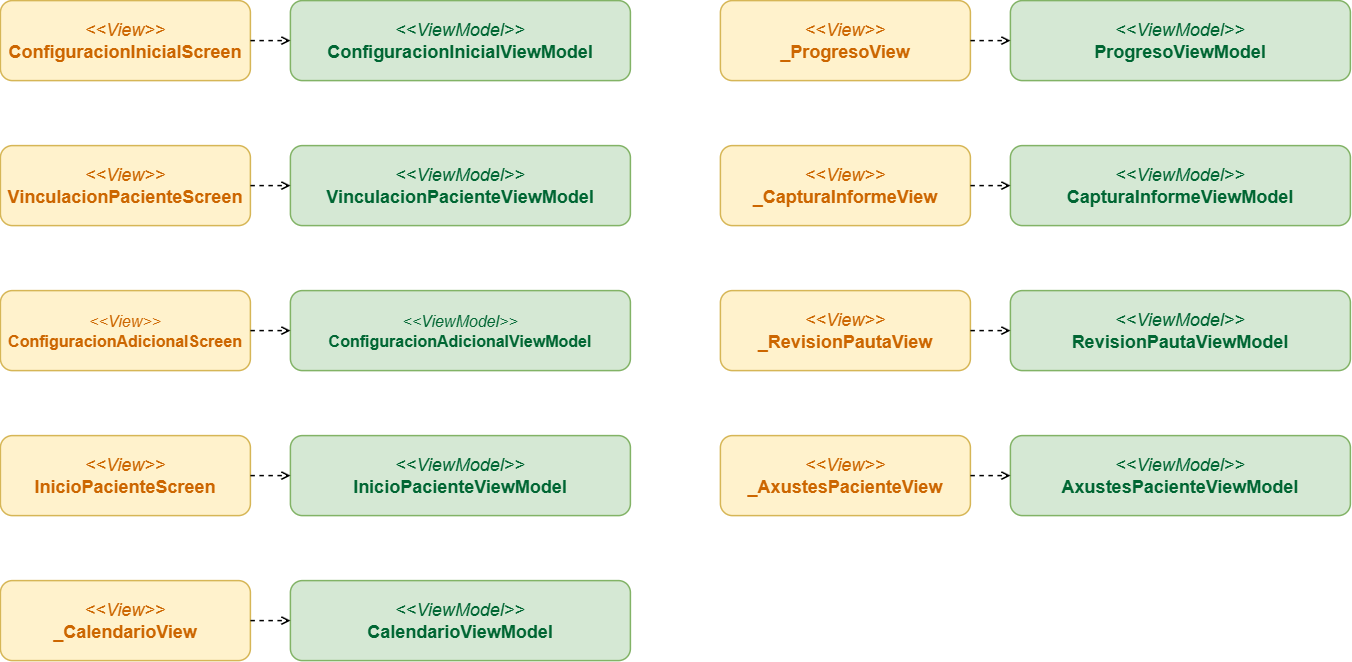

The diagram above was exported from draw.io. Its source (the exported page's mxGraphModel, read from the mxfile embedded in the PNG):
<mxGraphModel dx="1654" dy="939" grid="1" gridSize="10" guides="1" tooltips="1" connect="1" arrows="1" fold="1" page="1" pageScale="1" pageWidth="1460" pageHeight="850" math="0" shadow="0">
  <root>
    <mxCell id="0" />
    <mxCell id="1" parent="0" />
    <mxCell id="10" parent="1" style="rounded=1;whiteSpace=wrap;html=1;align=center;verticalAlign=middle;spacing=8;fontSize=16;strokeWidth=1.5;fillColor=#fff2cc;strokeColor=#d6b656;fontColor=#CC6600;" value="&lt;div style=&quot;text-align:center;&quot;&gt;&lt;span style=&quot;&quot;&gt;&lt;font style=&quot;font-size: 18px;&quot;&gt;&lt;i style=&quot;&quot;&gt;&amp;lt;&amp;lt;View&amp;gt;&amp;gt;&lt;/i&gt;&lt;br&gt;&lt;b style=&quot;&quot;&gt;ConfiguracionInicialScreen&lt;/b&gt;&lt;/font&gt;&lt;/span&gt;&lt;/div&gt;" vertex="1">
      <mxGeometry height="80" width="250" x="60" y="85" as="geometry" />
    </mxCell>
    <mxCell id="11" parent="1" style="rounded=1;whiteSpace=wrap;html=1;align=center;verticalAlign=middle;spacing=8;fontSize=16;strokeWidth=1.5;fillColor=#d5e8d4;strokeColor=#82b366;" value="&lt;div style=&quot;text-align:center;&quot;&gt;&lt;span style=&quot;color: rgb(0, 102, 51);&quot;&gt;&lt;font style=&quot;font-size: 18px;&quot;&gt;&lt;i style=&quot;&quot;&gt;&amp;lt;&amp;lt;ViewModel&amp;gt;&amp;gt;&lt;/i&gt;&lt;br&gt;&lt;b style=&quot;&quot;&gt;ConfiguracionInicialViewModel&lt;/b&gt;&lt;/font&gt;&lt;/span&gt;&lt;/div&gt;" vertex="1">
      <mxGeometry height="80" width="340" x="350" y="85" as="geometry" />
    </mxCell>
    <mxCell id="12" parent="1" style="rounded=1;whiteSpace=wrap;html=1;align=center;verticalAlign=middle;spacing=8;fontSize=16;strokeWidth=1.5;fillColor=#fff2cc;strokeColor=#d6b656;fontColor=#CC6600;" value="&lt;div style=&quot;text-align:center;&quot;&gt;&lt;span style=&quot;&quot;&gt;&lt;font style=&quot;font-size: 18px;&quot;&gt;&lt;i style=&quot;&quot;&gt;&amp;lt;&amp;lt;View&amp;gt;&amp;gt;&lt;/i&gt;&lt;br&gt;&lt;b style=&quot;&quot;&gt;VinculacionPacienteScreen&lt;/b&gt;&lt;/font&gt;&lt;/span&gt;&lt;/div&gt;" vertex="1">
      <mxGeometry height="80" width="250" x="60" y="230" as="geometry" />
    </mxCell>
    <mxCell id="13" parent="1" style="rounded=1;whiteSpace=wrap;html=1;align=center;verticalAlign=middle;spacing=8;fontSize=16;strokeWidth=1.5;fillColor=#d5e8d4;strokeColor=#82b366;" value="&lt;div style=&quot;text-align:center;&quot;&gt;&lt;span style=&quot;color: light-dark(rgb(0, 102, 51), rgb(0, 102, 51));&quot;&gt;&lt;font style=&quot;font-size: 18px;&quot;&gt;&lt;i style=&quot;&quot;&gt;&amp;lt;&amp;lt;ViewModel&amp;gt;&amp;gt;&lt;/i&gt;&lt;br&gt;&lt;b style=&quot;&quot;&gt;VinculacionPacienteViewModel&lt;/b&gt;&lt;/font&gt;&lt;/span&gt;&lt;/div&gt;" vertex="1">
      <mxGeometry height="80" width="340" x="350" y="230" as="geometry" />
    </mxCell>
    <mxCell id="14" parent="1" style="rounded=1;whiteSpace=wrap;html=1;align=center;verticalAlign=middle;spacing=8;fontSize=16;strokeWidth=1.5;fillColor=#fff2cc;strokeColor=#d6b656;fontColor=#CC6600;" value="&lt;div style=&quot;text-align:center;&quot;&gt;&lt;span style=&quot;&quot;&gt;&lt;i&gt;&amp;lt;&amp;lt;View&amp;gt;&amp;gt;&lt;/i&gt;&lt;br&gt;&lt;b&gt;ConfiguracionAdicionalScreen&lt;/b&gt;&lt;/span&gt;&lt;/div&gt;" vertex="1">
      <mxGeometry height="80" width="250" x="60" y="375" as="geometry" />
    </mxCell>
    <mxCell id="15" parent="1" style="rounded=1;whiteSpace=wrap;html=1;align=center;verticalAlign=middle;spacing=8;fontSize=16;strokeWidth=1.5;fillColor=#d5e8d4;strokeColor=#82b366;" value="&lt;div style=&quot;text-align:center;&quot;&gt;&lt;span style=&quot;color: rgb(0, 102, 51);&quot;&gt;&lt;i&gt;&amp;lt;&amp;lt;ViewModel&amp;gt;&amp;gt;&lt;/i&gt;&lt;br&gt;&lt;b&gt;ConfiguracionAdicionalViewModel&lt;/b&gt;&lt;/span&gt;&lt;/div&gt;" vertex="1">
      <mxGeometry height="80" width="340" x="350" y="375" as="geometry" />
    </mxCell>
    <mxCell id="16" parent="1" style="rounded=1;whiteSpace=wrap;html=1;align=center;verticalAlign=middle;spacing=8;fontSize=16;strokeWidth=1.5;fillColor=#fff2cc;strokeColor=#d6b656;fontColor=#CC6600;" value="&lt;div style=&quot;text-align:center;&quot;&gt;&lt;span style=&quot;&quot;&gt;&lt;font style=&quot;font-size: 18px;&quot;&gt;&lt;i style=&quot;&quot;&gt;&amp;lt;&amp;lt;View&amp;gt;&amp;gt;&lt;/i&gt;&lt;br&gt;&lt;b style=&quot;&quot;&gt;InicioPacienteScreen&lt;/b&gt;&lt;/font&gt;&lt;/span&gt;&lt;/div&gt;" vertex="1">
      <mxGeometry height="80" width="250" x="60" y="520" as="geometry" />
    </mxCell>
    <mxCell id="17" parent="1" style="rounded=1;whiteSpace=wrap;html=1;align=center;verticalAlign=middle;spacing=8;fontSize=16;strokeWidth=1.5;fillColor=#d5e8d4;strokeColor=#82b366;" value="&lt;div style=&quot;text-align:center;&quot;&gt;&lt;span style=&quot;color: light-dark(rgb(0, 102, 51), rgb(0, 102, 51));&quot;&gt;&lt;font style=&quot;font-size: 18px;&quot;&gt;&lt;i style=&quot;&quot;&gt;&amp;lt;&amp;lt;ViewModel&amp;gt;&amp;gt;&lt;/i&gt;&lt;br&gt;&lt;b style=&quot;&quot;&gt;InicioPacienteViewModel&lt;/b&gt;&lt;/font&gt;&lt;/span&gt;&lt;/div&gt;" vertex="1">
      <mxGeometry height="80" width="340" x="350" y="520" as="geometry" />
    </mxCell>
    <mxCell id="18" parent="1" style="rounded=1;whiteSpace=wrap;html=1;align=center;verticalAlign=middle;spacing=8;fontSize=16;strokeWidth=1.5;fillColor=#fff2cc;strokeColor=#d6b656;fontColor=#CC6600;" value="&lt;div style=&quot;text-align:center;&quot;&gt;&lt;span style=&quot;&quot;&gt;&lt;font style=&quot;font-size: 18px;&quot;&gt;&lt;i style=&quot;&quot;&gt;&amp;lt;&amp;lt;View&amp;gt;&amp;gt;&lt;/i&gt;&lt;br&gt;&lt;b style=&quot;&quot;&gt;_CalendarioView&lt;/b&gt;&lt;/font&gt;&lt;/span&gt;&lt;/div&gt;" vertex="1">
      <mxGeometry height="80" width="250" x="60" y="665" as="geometry" />
    </mxCell>
    <mxCell id="19" parent="1" style="rounded=1;whiteSpace=wrap;html=1;align=center;verticalAlign=middle;spacing=8;fontSize=16;strokeWidth=1.5;fillColor=#d5e8d4;strokeColor=#82b366;" value="&lt;div style=&quot;text-align:center;&quot;&gt;&lt;span style=&quot;color: rgb(0, 102, 51);&quot;&gt;&lt;font style=&quot;font-size: 18px;&quot;&gt;&lt;i style=&quot;&quot;&gt;&amp;lt;&amp;lt;ViewModel&amp;gt;&amp;gt;&lt;/i&gt;&lt;br&gt;&lt;b style=&quot;&quot;&gt;CalendarioViewModel&lt;/b&gt;&lt;/font&gt;&lt;/span&gt;&lt;/div&gt;" vertex="1">
      <mxGeometry height="80" width="340" x="350" y="665" as="geometry" />
    </mxCell>
    <mxCell id="20" parent="1" style="rounded=1;whiteSpace=wrap;html=1;align=center;verticalAlign=middle;spacing=8;fontSize=16;strokeWidth=1.5;fillColor=#fff2cc;strokeColor=#d6b656;fontColor=#CC6600;" value="&lt;div style=&quot;text-align:center;&quot;&gt;&lt;span style=&quot;&quot;&gt;&lt;font style=&quot;font-size: 18px;&quot;&gt;&lt;i style=&quot;&quot;&gt;&amp;lt;&amp;lt;View&amp;gt;&amp;gt;&lt;/i&gt;&lt;br&gt;&lt;b style=&quot;&quot;&gt;_ProgresoView&lt;/b&gt;&lt;/font&gt;&lt;/span&gt;&lt;/div&gt;" vertex="1">
      <mxGeometry height="80" width="250" x="780" y="85" as="geometry" />
    </mxCell>
    <mxCell id="21" parent="1" style="rounded=1;whiteSpace=wrap;html=1;align=center;verticalAlign=middle;spacing=8;fontSize=16;strokeWidth=1.5;fillColor=#d5e8d4;strokeColor=#82b366;" value="&lt;div style=&quot;text-align:center;&quot;&gt;&lt;span style=&quot;color: light-dark(rgb(0, 102, 51), rgb(0, 102, 51));&quot;&gt;&lt;font style=&quot;font-size: 18px;&quot;&gt;&lt;i style=&quot;&quot;&gt;&amp;lt;&amp;lt;ViewModel&amp;gt;&amp;gt;&lt;/i&gt;&lt;br&gt;&lt;b style=&quot;&quot;&gt;ProgresoViewModel&lt;/b&gt;&lt;/font&gt;&lt;/span&gt;&lt;/div&gt;" vertex="1">
      <mxGeometry height="80" width="340" x="1070" y="85" as="geometry" />
    </mxCell>
    <mxCell id="22" parent="1" style="rounded=1;whiteSpace=wrap;html=1;align=center;verticalAlign=middle;spacing=8;fontSize=16;strokeWidth=1.5;fillColor=#fff2cc;strokeColor=#d6b656;fontColor=#CC6600;" value="&lt;div style=&quot;text-align:center;&quot;&gt;&lt;span style=&quot;&quot;&gt;&lt;font style=&quot;font-size: 18px;&quot;&gt;&lt;i style=&quot;&quot;&gt;&amp;lt;&amp;lt;View&amp;gt;&amp;gt;&lt;/i&gt;&lt;br&gt;&lt;b style=&quot;&quot;&gt;_CapturaInformeView&lt;/b&gt;&lt;/font&gt;&lt;/span&gt;&lt;/div&gt;" vertex="1">
      <mxGeometry height="80" width="250" x="780" y="230" as="geometry" />
    </mxCell>
    <mxCell id="23" parent="1" style="rounded=1;whiteSpace=wrap;html=1;align=center;verticalAlign=middle;spacing=8;fontSize=16;strokeWidth=1.5;fillColor=#d5e8d4;strokeColor=#82b366;" value="&lt;div style=&quot;text-align:center;&quot;&gt;&lt;span style=&quot;color: rgb(0, 102, 51);&quot;&gt;&lt;font style=&quot;font-size: 18px;&quot;&gt;&lt;i style=&quot;&quot;&gt;&amp;lt;&amp;lt;ViewModel&amp;gt;&amp;gt;&lt;/i&gt;&lt;br&gt;&lt;b style=&quot;&quot;&gt;CapturaInformeViewModel&lt;/b&gt;&lt;/font&gt;&lt;/span&gt;&lt;/div&gt;" vertex="1">
      <mxGeometry height="80" width="340" x="1070" y="230" as="geometry" />
    </mxCell>
    <mxCell id="24" parent="1" style="rounded=1;whiteSpace=wrap;html=1;align=center;verticalAlign=middle;spacing=8;fontSize=16;strokeWidth=1.5;fillColor=#fff2cc;strokeColor=#d6b656;fontColor=#CC6600;" value="&lt;div style=&quot;text-align:center;&quot;&gt;&lt;span style=&quot;&quot;&gt;&lt;font style=&quot;font-size: 18px;&quot;&gt;&lt;i style=&quot;&quot;&gt;&amp;lt;&amp;lt;View&amp;gt;&amp;gt;&lt;/i&gt;&lt;br&gt;&lt;b style=&quot;&quot;&gt;_RevisionPautaView&lt;/b&gt;&lt;/font&gt;&lt;/span&gt;&lt;/div&gt;" vertex="1">
      <mxGeometry height="80" width="250" x="780" y="375" as="geometry" />
    </mxCell>
    <mxCell id="25" parent="1" style="rounded=1;whiteSpace=wrap;html=1;align=center;verticalAlign=middle;spacing=8;fontSize=16;strokeWidth=1.5;fillColor=#d5e8d4;strokeColor=#82b366;" value="&lt;div style=&quot;text-align:center;&quot;&gt;&lt;span style=&quot;color: light-dark(rgb(0, 102, 51), rgb(0, 102, 51));&quot;&gt;&lt;font style=&quot;font-size: 18px;&quot;&gt;&lt;i style=&quot;&quot;&gt;&amp;lt;&amp;lt;ViewModel&amp;gt;&amp;gt;&lt;/i&gt;&lt;br&gt;&lt;b style=&quot;&quot;&gt;RevisionPautaViewModel&lt;/b&gt;&lt;/font&gt;&lt;/span&gt;&lt;/div&gt;" vertex="1">
      <mxGeometry height="80" width="340" x="1070" y="375" as="geometry" />
    </mxCell>
    <mxCell id="26" parent="1" style="rounded=1;whiteSpace=wrap;html=1;align=center;verticalAlign=middle;spacing=8;fontSize=16;strokeWidth=1.5;fillColor=#fff2cc;strokeColor=#d6b656;fontColor=#CC6600;" value="&lt;div style=&quot;text-align:center;&quot;&gt;&lt;span style=&quot;&quot;&gt;&lt;font style=&quot;font-size: 18px;&quot;&gt;&lt;i style=&quot;&quot;&gt;&amp;lt;&amp;lt;View&amp;gt;&amp;gt;&lt;/i&gt;&lt;br&gt;&lt;b style=&quot;&quot;&gt;_AxustesPacienteView&lt;/b&gt;&lt;/font&gt;&lt;/span&gt;&lt;/div&gt;" vertex="1">
      <mxGeometry height="80" width="250" x="780" y="520" as="geometry" />
    </mxCell>
    <mxCell id="27" parent="1" style="rounded=1;whiteSpace=wrap;html=1;align=center;verticalAlign=middle;spacing=8;fontSize=16;strokeWidth=1.5;fillColor=#d5e8d4;strokeColor=#82b366;" value="&lt;div style=&quot;text-align:center;&quot;&gt;&lt;span style=&quot;color: rgb(0, 102, 51);&quot;&gt;&lt;font style=&quot;font-size: 18px;&quot;&gt;&lt;i style=&quot;&quot;&gt;&amp;lt;&amp;lt;ViewModel&amp;gt;&amp;gt;&lt;/i&gt;&lt;br&gt;&lt;b style=&quot;&quot;&gt;AxustesPacienteViewModel&lt;/b&gt;&lt;/font&gt;&lt;/span&gt;&lt;/div&gt;" vertex="1">
      <mxGeometry height="80" width="340" x="1070" y="520" as="geometry" />
    </mxCell>
    <mxCell id="100" edge="1" parent="1" source="10" style="edgeStyle=orthogonalEdgeStyle;rounded=0;orthogonalLoop=1;jettySize=auto;html=1;dashed=1;endArrow=open;endFill=0;strokeWidth=1.5;" target="11" value="">
      <mxGeometry relative="1" as="geometry" />
    </mxCell>
    <mxCell id="101" edge="1" parent="1" source="12" style="edgeStyle=orthogonalEdgeStyle;rounded=0;orthogonalLoop=1;jettySize=auto;html=1;dashed=1;endArrow=open;endFill=0;strokeWidth=1.5;" target="13" value="">
      <mxGeometry relative="1" as="geometry" />
    </mxCell>
    <mxCell id="102" edge="1" parent="1" source="14" style="edgeStyle=orthogonalEdgeStyle;rounded=0;orthogonalLoop=1;jettySize=auto;html=1;dashed=1;endArrow=open;endFill=0;strokeWidth=1.5;" target="15" value="">
      <mxGeometry relative="1" as="geometry" />
    </mxCell>
    <mxCell id="103" edge="1" parent="1" source="16" style="edgeStyle=orthogonalEdgeStyle;rounded=0;orthogonalLoop=1;jettySize=auto;html=1;dashed=1;endArrow=open;endFill=0;strokeWidth=1.5;" target="17" value="">
      <mxGeometry relative="1" as="geometry" />
    </mxCell>
    <mxCell id="104" edge="1" parent="1" source="18" style="edgeStyle=orthogonalEdgeStyle;rounded=0;orthogonalLoop=1;jettySize=auto;html=1;dashed=1;endArrow=open;endFill=0;strokeWidth=1.5;" target="19" value="">
      <mxGeometry relative="1" as="geometry" />
    </mxCell>
    <mxCell id="105" edge="1" parent="1" source="20" style="edgeStyle=orthogonalEdgeStyle;rounded=0;orthogonalLoop=1;jettySize=auto;html=1;dashed=1;endArrow=open;endFill=0;strokeWidth=1.5;" target="21" value="">
      <mxGeometry relative="1" as="geometry" />
    </mxCell>
    <mxCell id="106" edge="1" parent="1" source="22" style="edgeStyle=orthogonalEdgeStyle;rounded=0;orthogonalLoop=1;jettySize=auto;html=1;dashed=1;endArrow=open;endFill=0;strokeWidth=1.5;" target="23" value="">
      <mxGeometry relative="1" as="geometry" />
    </mxCell>
    <mxCell id="107" edge="1" parent="1" source="24" style="edgeStyle=orthogonalEdgeStyle;rounded=0;orthogonalLoop=1;jettySize=auto;html=1;dashed=1;endArrow=open;endFill=0;strokeWidth=1.5;" target="25" value="">
      <mxGeometry relative="1" as="geometry" />
    </mxCell>
    <mxCell id="108" edge="1" parent="1" source="26" style="edgeStyle=orthogonalEdgeStyle;rounded=0;orthogonalLoop=1;jettySize=auto;html=1;dashed=1;endArrow=open;endFill=0;strokeWidth=1.5;" target="27" value="">
      <mxGeometry relative="1" as="geometry" />
    </mxCell>
  </root>
</mxGraphModel>